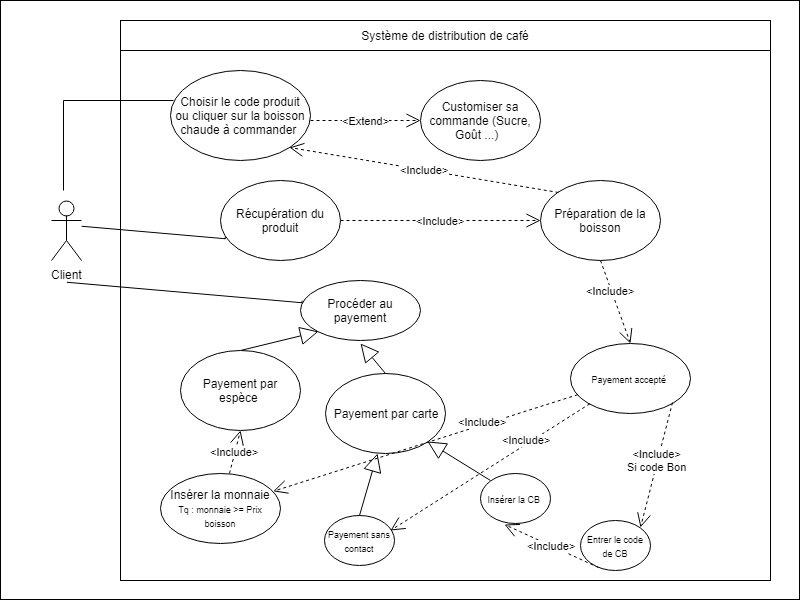

The diagram above was exported from draw.io. Its source (the exported page's mxGraphModel, read from the mxfile embedded in the PNG):
<mxGraphModel dx="840" dy="484" grid="1" gridSize="10" guides="1" tooltips="1" connect="1" arrows="1" fold="1" page="1" pageScale="1" pageWidth="827" pageHeight="1169" math="0" shadow="0">
  <root>
    <mxCell id="0" />
    <mxCell id="1" parent="0" />
    <mxCell id="EGt-z9VHiZg0G2UAj6fW-1" value="" style="rounded=0;whiteSpace=wrap;html=1;shadow=0;" parent="1" vertex="1">
      <mxGeometry x="20" y="20" width="799" height="599" as="geometry" />
    </mxCell>
    <mxCell id="EGt-z9VHiZg0G2UAj6fW-2" value="" style="rounded=0;whiteSpace=wrap;html=1;" parent="1" vertex="1">
      <mxGeometry x="140" y="40" width="650" height="560" as="geometry" />
    </mxCell>
    <mxCell id="EGt-z9VHiZg0G2UAj6fW-4" value="Système de distribution de café" style="rounded=0;whiteSpace=wrap;html=1;shadow=0;" parent="1" vertex="1">
      <mxGeometry x="140" y="40" width="650" height="30" as="geometry" />
    </mxCell>
    <mxCell id="EGt-z9VHiZg0G2UAj6fW-5" value="Client" style="shape=umlActor;verticalLabelPosition=bottom;labelBackgroundColor=#ffffff;verticalAlign=top;html=1;outlineConnect=0;shadow=0;" parent="1" vertex="1">
      <mxGeometry x="71" y="220" width="30" height="60" as="geometry" />
    </mxCell>
    <mxCell id="EGt-z9VHiZg0G2UAj6fW-10" value="Choisir le code produit ou cliquer sur la boisson chaude à commander&amp;nbsp;" style="ellipse;whiteSpace=wrap;html=1;shadow=0;" parent="1" vertex="1">
      <mxGeometry x="190" y="90" width="140" height="90" as="geometry" />
    </mxCell>
    <mxCell id="EGt-z9VHiZg0G2UAj6fW-17" value="Customiser sa commande (Sucre, Goût ...)&amp;nbsp;&amp;nbsp;" style="ellipse;whiteSpace=wrap;html=1;shadow=0;" parent="1" vertex="1">
      <mxGeometry x="440" y="100" width="120" height="80" as="geometry" />
    </mxCell>
    <mxCell id="EGt-z9VHiZg0G2UAj6fW-19" value="&amp;lt;Extend&amp;gt;" style="endArrow=open;endSize=12;dashed=1;html=1;" parent="1" edge="1">
      <mxGeometry width="160" relative="1" as="geometry">
        <mxPoint x="330" y="140" as="sourcePoint" />
        <mxPoint x="440" y="140" as="targetPoint" />
      </mxGeometry>
    </mxCell>
    <mxCell id="EGt-z9VHiZg0G2UAj6fW-23" value="" style="shape=partialRectangle;whiteSpace=wrap;html=1;top=0;left=0;fillColor=none;shadow=0;rotation=-180;" parent="1" vertex="1">
      <mxGeometry x="83" y="120" width="110" height="90" as="geometry" />
    </mxCell>
    <mxCell id="EGt-z9VHiZg0G2UAj6fW-24" value="Procéder au payement" style="ellipse;whiteSpace=wrap;html=1;shadow=0;" parent="1" vertex="1">
      <mxGeometry x="320" y="300" width="120" height="60" as="geometry" />
    </mxCell>
    <mxCell id="EGt-z9VHiZg0G2UAj6fW-25" value="" style="endArrow=block;endSize=16;endFill=0;html=1;entryX=0;entryY=1;entryDx=0;entryDy=0;exitX=0.5;exitY=0;exitDx=0;exitDy=0;" parent="1" source="EGt-z9VHiZg0G2UAj6fW-29" target="EGt-z9VHiZg0G2UAj6fW-24" edge="1">
      <mxGeometry width="160" relative="1" as="geometry">
        <mxPoint x="270" y="310" as="sourcePoint" />
        <mxPoint x="430" y="310" as="targetPoint" />
      </mxGeometry>
    </mxCell>
    <mxCell id="EGt-z9VHiZg0G2UAj6fW-27" value="Payement par carte" style="ellipse;whiteSpace=wrap;html=1;shadow=0;" parent="1" vertex="1">
      <mxGeometry x="345" y="392.5" width="120" height="80" as="geometry" />
    </mxCell>
    <mxCell id="EGt-z9VHiZg0G2UAj6fW-28" value="" style="endArrow=block;endSize=16;endFill=0;html=1;exitX=0.5;exitY=0;exitDx=0;exitDy=0;" parent="1" source="EGt-z9VHiZg0G2UAj6fW-27" edge="1">
      <mxGeometry width="160" relative="1" as="geometry">
        <mxPoint x="351" y="319" as="sourcePoint" />
        <mxPoint x="380" y="363" as="targetPoint" />
      </mxGeometry>
    </mxCell>
    <mxCell id="EGt-z9VHiZg0G2UAj6fW-29" value="Payement par espèce&amp;nbsp;" style="ellipse;whiteSpace=wrap;html=1;shadow=0;" parent="1" vertex="1">
      <mxGeometry x="200" y="370" width="120" height="80" as="geometry" />
    </mxCell>
    <mxCell id="EGt-z9VHiZg0G2UAj6fW-30" value="Préparation de la boisson" style="ellipse;whiteSpace=wrap;html=1;shadow=0;" parent="1" vertex="1">
      <mxGeometry x="560" y="200" width="120" height="80" as="geometry" />
    </mxCell>
    <mxCell id="EGt-z9VHiZg0G2UAj6fW-31" value="Insérer la monnaie&lt;br&gt;&lt;font style=&quot;font-size: 9px&quot;&gt;Tq : monnaie &amp;gt;= Prix boisson&lt;br&gt;&lt;/font&gt;" style="ellipse;whiteSpace=wrap;html=1;shadow=0;" parent="1" vertex="1">
      <mxGeometry x="180" y="492.5" width="120" height="70" as="geometry" />
    </mxCell>
    <mxCell id="EGt-z9VHiZg0G2UAj6fW-32" value="&lt;font style=&quot;font-size: 9px&quot;&gt;Payement accepté&amp;nbsp;&lt;br&gt;&lt;/font&gt;" style="ellipse;whiteSpace=wrap;html=1;shadow=0;" parent="1" vertex="1">
      <mxGeometry x="590" y="362.5" width="120" height="70" as="geometry" />
    </mxCell>
    <mxCell id="EGt-z9VHiZg0G2UAj6fW-34" value="" style="shape=partialRectangle;whiteSpace=wrap;html=1;top=0;left=0;fillColor=none;shadow=0;rotation=5;" parent="1" vertex="1">
      <mxGeometry x="86" y="310" width="236" height="2" as="geometry" />
    </mxCell>
    <mxCell id="EGt-z9VHiZg0G2UAj6fW-35" value="&lt;font style=&quot;font-size: 9px&quot;&gt;Payement sans contact&lt;br&gt;&lt;/font&gt;" style="ellipse;whiteSpace=wrap;html=1;shadow=0;" parent="1" vertex="1">
      <mxGeometry x="343.5" y="534.5" width="70" height="50" as="geometry" />
    </mxCell>
    <mxCell id="EGt-z9VHiZg0G2UAj6fW-36" value="&amp;lt;Include&amp;gt;" style="endArrow=open;endSize=12;dashed=1;html=1;entryX=0.5;entryY=1;entryDx=0;entryDy=0;" parent="1" source="EGt-z9VHiZg0G2UAj6fW-31" target="EGt-z9VHiZg0G2UAj6fW-29" edge="1">
      <mxGeometry width="160" relative="1" as="geometry">
        <mxPoint x="260" y="480" as="sourcePoint" />
        <mxPoint x="370" y="480" as="targetPoint" />
      </mxGeometry>
    </mxCell>
    <mxCell id="EGt-z9VHiZg0G2UAj6fW-39" value="Récupération du produit" style="ellipse;whiteSpace=wrap;html=1;shadow=0;" parent="1" vertex="1">
      <mxGeometry x="240" y="200" width="120" height="80" as="geometry" />
    </mxCell>
    <mxCell id="EGt-z9VHiZg0G2UAj6fW-40" value="" style="endArrow=block;endSize=16;endFill=0;html=1;entryX=0.433;entryY=1;entryDx=0;entryDy=0;exitX=0.5;exitY=0;exitDx=0;exitDy=0;entryPerimeter=0;" parent="1" source="EGt-z9VHiZg0G2UAj6fW-35" target="EGt-z9VHiZg0G2UAj6fW-27" edge="1">
      <mxGeometry width="160" relative="1" as="geometry">
        <mxPoint x="706" y="450" as="sourcePoint" />
        <mxPoint x="590" y="429" as="targetPoint" />
      </mxGeometry>
    </mxCell>
    <mxCell id="EGt-z9VHiZg0G2UAj6fW-41" value="&lt;font style=&quot;font-size: 9px&quot;&gt;Insérer la CB&amp;nbsp;&lt;br&gt;&lt;/font&gt;" style="ellipse;whiteSpace=wrap;html=1;shadow=0;" parent="1" vertex="1">
      <mxGeometry x="500" y="492.5" width="70" height="50" as="geometry" />
    </mxCell>
    <mxCell id="EGt-z9VHiZg0G2UAj6fW-42" value="" style="endArrow=block;endSize=16;endFill=0;html=1;entryX=1;entryY=1;entryDx=0;entryDy=0;exitX=0;exitY=0;exitDx=0;exitDy=0;" parent="1" source="EGt-z9VHiZg0G2UAj6fW-41" target="EGt-z9VHiZg0G2UAj6fW-27" edge="1">
      <mxGeometry width="160" relative="1" as="geometry">
        <mxPoint x="826" y="452.5" as="sourcePoint" />
        <mxPoint x="692" y="442.5" as="targetPoint" />
      </mxGeometry>
    </mxCell>
    <mxCell id="EGt-z9VHiZg0G2UAj6fW-43" value="&lt;font style=&quot;font-size: 9px&quot;&gt;Entrer le code de CB&lt;br&gt;&lt;/font&gt;" style="ellipse;whiteSpace=wrap;html=1;shadow=0;" parent="1" vertex="1">
      <mxGeometry x="600" y="540" width="70" height="50" as="geometry" />
    </mxCell>
    <mxCell id="EGt-z9VHiZg0G2UAj6fW-45" value="&amp;lt;Include&amp;gt;" style="endArrow=open;endSize=12;dashed=1;html=1;entryX=0.343;entryY=1.03;entryDx=0;entryDy=0;entryPerimeter=0;exitX=0.257;exitY=0.94;exitDx=0;exitDy=0;exitPerimeter=0;" parent="1" source="EGt-z9VHiZg0G2UAj6fW-43" target="EGt-z9VHiZg0G2UAj6fW-41" edge="1">
      <mxGeometry width="160" relative="1" as="geometry">
        <mxPoint x="550" y="530" as="sourcePoint" />
        <mxPoint x="710" y="530" as="targetPoint" />
      </mxGeometry>
    </mxCell>
    <mxCell id="EGt-z9VHiZg0G2UAj6fW-46" value="" style="shape=partialRectangle;whiteSpace=wrap;html=1;top=0;left=0;fillColor=none;shadow=0;rotation=5;" parent="1" vertex="1">
      <mxGeometry x="101" y="250" width="144" height="2" as="geometry" />
    </mxCell>
    <mxCell id="EGt-z9VHiZg0G2UAj6fW-47" value="&amp;lt;Include&amp;gt;" style="endArrow=open;endSize=12;dashed=1;html=1;" parent="1" source="EGt-z9VHiZg0G2UAj6fW-32" target="EGt-z9VHiZg0G2UAj6fW-31" edge="1">
      <mxGeometry x="-0.3818" y="-3" width="160" relative="1" as="geometry">
        <mxPoint x="270" y="490" as="sourcePoint" />
        <mxPoint x="270" y="460" as="targetPoint" />
        <Array as="points" />
        <mxPoint as="offset" />
      </mxGeometry>
    </mxCell>
    <mxCell id="EGt-z9VHiZg0G2UAj6fW-48" value="&amp;lt;Include&amp;gt;" style="endArrow=open;endSize=12;dashed=1;html=1;" parent="1" source="EGt-z9VHiZg0G2UAj6fW-32" edge="1">
      <mxGeometry x="-0.3818" y="-3" width="160" relative="1" as="geometry">
        <mxPoint x="481.4034727074211" y="492.5278434253137" as="sourcePoint" />
        <mxPoint x="410" y="550" as="targetPoint" />
        <Array as="points" />
        <mxPoint as="offset" />
      </mxGeometry>
    </mxCell>
    <mxCell id="EGt-z9VHiZg0G2UAj6fW-50" value="&amp;lt;Include&amp;gt;&lt;br&gt;Si code Bon&lt;br&gt;" style="endArrow=open;endSize=12;dashed=1;html=1;entryX=1;entryY=0;entryDx=0;entryDy=0;exitX=1;exitY=1;exitDx=0;exitDy=0;" parent="1" source="EGt-z9VHiZg0G2UAj6fW-32" target="EGt-z9VHiZg0G2UAj6fW-43" edge="1">
      <mxGeometry x="-0.0735" y="-1" width="160" relative="1" as="geometry">
        <mxPoint x="397" y="493" as="sourcePoint" />
        <mxPoint x="601" y="570" as="targetPoint" />
        <Array as="points" />
        <mxPoint as="offset" />
      </mxGeometry>
    </mxCell>
    <mxCell id="EGt-z9VHiZg0G2UAj6fW-51" value="&amp;lt;Include&amp;gt;" style="endArrow=open;endSize=12;dashed=1;html=1;entryX=0.5;entryY=0;entryDx=0;entryDy=0;exitX=0.5;exitY=1;exitDx=0;exitDy=0;" parent="1" source="EGt-z9VHiZg0G2UAj6fW-30" target="EGt-z9VHiZg0G2UAj6fW-32" edge="1">
      <mxGeometry x="-0.2836" y="-1" width="160" relative="1" as="geometry">
        <mxPoint x="714" y="330" as="sourcePoint" />
        <mxPoint x="620" y="287" as="targetPoint" />
        <mxPoint as="offset" />
      </mxGeometry>
    </mxCell>
    <mxCell id="EGt-z9VHiZg0G2UAj6fW-52" value="&amp;lt;Include&amp;gt;" style="endArrow=open;endSize=12;dashed=1;html=1;entryX=0;entryY=0.5;entryDx=0;entryDy=0;exitX=1;exitY=0.5;exitDx=0;exitDy=0;" parent="1" source="EGt-z9VHiZg0G2UAj6fW-39" target="EGt-z9VHiZg0G2UAj6fW-30" edge="1">
      <mxGeometry width="160" relative="1" as="geometry">
        <mxPoint x="380" y="227" as="sourcePoint" />
        <mxPoint x="410" y="310" as="targetPoint" />
      </mxGeometry>
    </mxCell>
    <mxCell id="EGt-z9VHiZg0G2UAj6fW-54" value="&amp;lt;Include&amp;gt;" style="endArrow=open;endSize=12;dashed=1;html=1;exitX=0;exitY=0;exitDx=0;exitDy=0;entryX=1;entryY=1;entryDx=0;entryDy=0;" parent="1" source="EGt-z9VHiZg0G2UAj6fW-30" target="EGt-z9VHiZg0G2UAj6fW-10" edge="1">
      <mxGeometry width="160" relative="1" as="geometry">
        <mxPoint x="310" y="170" as="sourcePoint" />
        <mxPoint x="513.5" y="170" as="targetPoint" />
      </mxGeometry>
    </mxCell>
  </root>
</mxGraphModel>